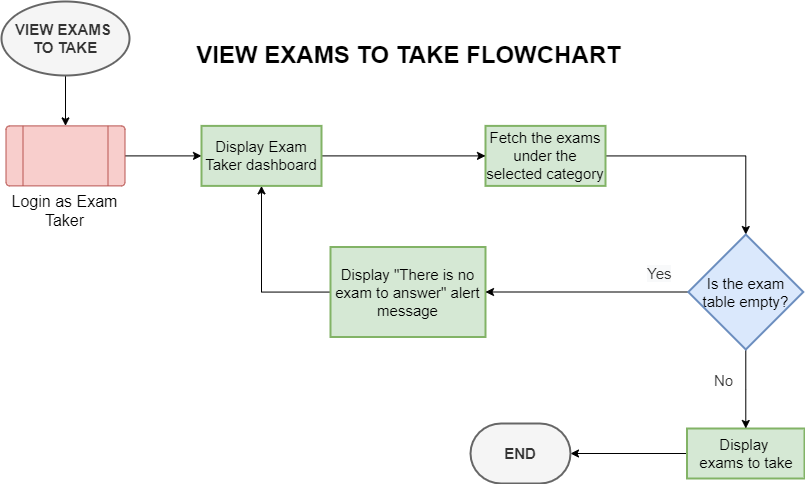

The diagram above was exported from draw.io. Its source (the exported page's mxGraphModel, read from the mxfile embedded in the PNG):
<mxGraphModel dx="1460" dy="587" grid="0" gridSize="10" guides="1" tooltips="1" connect="1" arrows="1" fold="1" page="1" pageScale="1" pageWidth="1100" pageHeight="850" math="0" shadow="0">
  <root>
    <mxCell id="ZbKV02xKZHGu4eeCyWBW-0" />
    <mxCell id="ZbKV02xKZHGu4eeCyWBW-1" parent="ZbKV02xKZHGu4eeCyWBW-0" />
    <mxCell id="ZbKV02xKZHGu4eeCyWBW-2" value="" style="edgeStyle=orthogonalEdgeStyle;rounded=0;orthogonalLoop=1;jettySize=auto;html=1;" parent="ZbKV02xKZHGu4eeCyWBW-1" source="ZbKV02xKZHGu4eeCyWBW-3" target="ZbKV02xKZHGu4eeCyWBW-5" edge="1">
      <mxGeometry relative="1" as="geometry" />
    </mxCell>
    <mxCell id="ZbKV02xKZHGu4eeCyWBW-3" value="&lt;b&gt;VIEW EXAMS &lt;br&gt;TO TAKE&lt;/b&gt;" style="strokeWidth=2;html=1;shape=mxgraph.flowchart.start_1;whiteSpace=wrap;fontSize=15;fillColor=#f5f5f5;fontColor=#333333;strokeColor=#666666;" parent="ZbKV02xKZHGu4eeCyWBW-1" vertex="1">
      <mxGeometry x="90" y="157" width="128" height="74" as="geometry" />
    </mxCell>
    <mxCell id="ZbKV02xKZHGu4eeCyWBW-4" value="" style="edgeStyle=orthogonalEdgeStyle;rounded=0;orthogonalLoop=1;jettySize=auto;html=1;" parent="ZbKV02xKZHGu4eeCyWBW-1" source="ZbKV02xKZHGu4eeCyWBW-5" target="ZbKV02xKZHGu4eeCyWBW-19" edge="1">
      <mxGeometry relative="1" as="geometry" />
    </mxCell>
    <mxCell id="ZbKV02xKZHGu4eeCyWBW-5" value="&lt;font style=&quot;font-size: 16px;&quot;&gt;Login as Exam Taker&lt;/font&gt;" style="verticalLabelPosition=bottom;verticalAlign=top;html=1;shape=process;whiteSpace=wrap;rounded=1;size=0.14;arcSize=6;fontSize=14;fillColor=#f8cecc;strokeColor=#b85450;" parent="ZbKV02xKZHGu4eeCyWBW-1" vertex="1">
      <mxGeometry x="94.5" y="281.4" width="119" height="60" as="geometry" />
    </mxCell>
    <mxCell id="Eg1Zmvd420Xe0HJY8aLF-4" value="" style="edgeStyle=orthogonalEdgeStyle;rounded=0;orthogonalLoop=1;jettySize=auto;html=1;" parent="ZbKV02xKZHGu4eeCyWBW-1" source="ZbKV02xKZHGu4eeCyWBW-7" target="ZbKV02xKZHGu4eeCyWBW-22" edge="1">
      <mxGeometry relative="1" as="geometry" />
    </mxCell>
    <mxCell id="ZbKV02xKZHGu4eeCyWBW-7" value="Fetch the exams under the selected category" style="whiteSpace=wrap;html=1;fontSize=15;fillColor=#d5e8d4;strokeColor=#82b366;strokeWidth=2;" parent="ZbKV02xKZHGu4eeCyWBW-1" vertex="1">
      <mxGeometry x="574" y="281.4" width="120" height="60" as="geometry" />
    </mxCell>
    <mxCell id="ZbKV02xKZHGu4eeCyWBW-8" value="VIEW EXAMS TO TAKE FLOWCHART" style="text;strokeColor=none;fillColor=none;html=1;fontSize=24;fontStyle=1;verticalAlign=middle;align=center;" parent="ZbKV02xKZHGu4eeCyWBW-1" vertex="1">
      <mxGeometry x="446.5" y="191" width="100" height="40" as="geometry" />
    </mxCell>
    <mxCell id="EVL7fuhunhUi_kfxRPD1-7" value="" style="edgeStyle=orthogonalEdgeStyle;rounded=0;orthogonalLoop=1;jettySize=auto;html=1;" parent="ZbKV02xKZHGu4eeCyWBW-1" source="ZbKV02xKZHGu4eeCyWBW-10" target="ZbKV02xKZHGu4eeCyWBW-13" edge="1">
      <mxGeometry relative="1" as="geometry" />
    </mxCell>
    <mxCell id="ZbKV02xKZHGu4eeCyWBW-10" value="Display&amp;nbsp;&lt;br&gt;exams to take" style="whiteSpace=wrap;html=1;fontSize=15;fillColor=#d5e8d4;strokeColor=#82b366;strokeWidth=2;" parent="ZbKV02xKZHGu4eeCyWBW-1" vertex="1">
      <mxGeometry x="775.5" y="584" width="117.5" height="50" as="geometry" />
    </mxCell>
    <mxCell id="ZbKV02xKZHGu4eeCyWBW-11" style="edgeStyle=orthogonalEdgeStyle;rounded=0;orthogonalLoop=1;jettySize=auto;html=1;entryX=0.5;entryY=1;entryDx=0;entryDy=0;" parent="ZbKV02xKZHGu4eeCyWBW-1" source="ZbKV02xKZHGu4eeCyWBW-12" target="ZbKV02xKZHGu4eeCyWBW-19" edge="1">
      <mxGeometry relative="1" as="geometry" />
    </mxCell>
    <mxCell id="ZbKV02xKZHGu4eeCyWBW-12" value="Display &quot;There is no exam to answer&quot; alert message" style="whiteSpace=wrap;html=1;fontSize=15;fillColor=#d5e8d4;strokeColor=#82b366;strokeWidth=2;" parent="ZbKV02xKZHGu4eeCyWBW-1" vertex="1">
      <mxGeometry x="419" y="402.5" width="155" height="90" as="geometry" />
    </mxCell>
    <mxCell id="ZbKV02xKZHGu4eeCyWBW-13" value="&lt;b&gt;END&lt;/b&gt;" style="strokeWidth=2;html=1;shape=mxgraph.flowchart.terminator;whiteSpace=wrap;fontSize=15;fillColor=#f5f5f5;fontColor=#333333;strokeColor=#666666;" parent="ZbKV02xKZHGu4eeCyWBW-1" vertex="1">
      <mxGeometry x="559" y="579" width="100" height="60" as="geometry" />
    </mxCell>
    <mxCell id="ZbKV02xKZHGu4eeCyWBW-14" value="&lt;span style=&quot;color: rgb(51, 51, 51); font-family: Helvetica; font-size: 15px; font-style: normal; font-variant-ligatures: normal; font-variant-caps: normal; font-weight: 400; letter-spacing: normal; orphans: 2; text-align: center; text-indent: 0px; text-transform: none; widows: 2; word-spacing: 0px; -webkit-text-stroke-width: 0px; background-color: rgb(248, 249, 250); text-decoration-thickness: initial; text-decoration-style: initial; text-decoration-color: initial; float: none; display: inline !important;&quot;&gt;Yes&lt;/span&gt;" style="text;whiteSpace=wrap;html=1;fontSize=15;" parent="ZbKV02xKZHGu4eeCyWBW-1" vertex="1">
      <mxGeometry x="734" y="414" width="32" height="32" as="geometry" />
    </mxCell>
    <mxCell id="ZbKV02xKZHGu4eeCyWBW-15" value="&lt;div style=&quot;text-align: center;&quot;&gt;&lt;span style=&quot;background-color: initial;&quot;&gt;&lt;font color=&quot;#333333&quot;&gt;No&lt;/font&gt;&lt;/span&gt;&lt;/div&gt;" style="text;whiteSpace=wrap;html=1;fontSize=15;" parent="ZbKV02xKZHGu4eeCyWBW-1" vertex="1">
      <mxGeometry x="801" y="521" width="32" height="32" as="geometry" />
    </mxCell>
    <mxCell id="ZbKV02xKZHGu4eeCyWBW-18" value="" style="edgeStyle=orthogonalEdgeStyle;rounded=0;orthogonalLoop=1;jettySize=auto;html=1;entryX=0;entryY=0.5;entryDx=0;entryDy=0;" parent="ZbKV02xKZHGu4eeCyWBW-1" source="ZbKV02xKZHGu4eeCyWBW-19" target="ZbKV02xKZHGu4eeCyWBW-7" edge="1">
      <mxGeometry relative="1" as="geometry">
        <mxPoint x="558" y="311.4" as="targetPoint" />
      </mxGeometry>
    </mxCell>
    <mxCell id="ZbKV02xKZHGu4eeCyWBW-19" value="Display Exam Taker dashboard" style="whiteSpace=wrap;html=1;fontSize=15;fillColor=#d5e8d4;strokeColor=#82b366;strokeWidth=2;" parent="ZbKV02xKZHGu4eeCyWBW-1" vertex="1">
      <mxGeometry x="290" y="281.4" width="120" height="60" as="geometry" />
    </mxCell>
    <mxCell id="Eg1Zmvd420Xe0HJY8aLF-3" value="" style="edgeStyle=orthogonalEdgeStyle;rounded=0;orthogonalLoop=1;jettySize=auto;html=1;" parent="ZbKV02xKZHGu4eeCyWBW-1" source="ZbKV02xKZHGu4eeCyWBW-22" target="ZbKV02xKZHGu4eeCyWBW-10" edge="1">
      <mxGeometry relative="1" as="geometry">
        <mxPoint x="833" y="569" as="targetPoint" />
      </mxGeometry>
    </mxCell>
    <mxCell id="Eg1Zmvd420Xe0HJY8aLF-5" style="edgeStyle=orthogonalEdgeStyle;rounded=0;orthogonalLoop=1;jettySize=auto;html=1;exitX=0;exitY=0.5;exitDx=0;exitDy=0;entryX=1;entryY=0.5;entryDx=0;entryDy=0;" parent="ZbKV02xKZHGu4eeCyWBW-1" source="ZbKV02xKZHGu4eeCyWBW-22" target="ZbKV02xKZHGu4eeCyWBW-12" edge="1">
      <mxGeometry relative="1" as="geometry" />
    </mxCell>
    <mxCell id="ZbKV02xKZHGu4eeCyWBW-22" value="Is the exam table empty?" style="rhombus;whiteSpace=wrap;html=1;fontSize=15;fillColor=#dae8fc;strokeColor=#6c8ebf;strokeWidth=2;" parent="ZbKV02xKZHGu4eeCyWBW-1" vertex="1">
      <mxGeometry x="776.75" y="390" width="115" height="115" as="geometry" />
    </mxCell>
  </root>
</mxGraphModel>